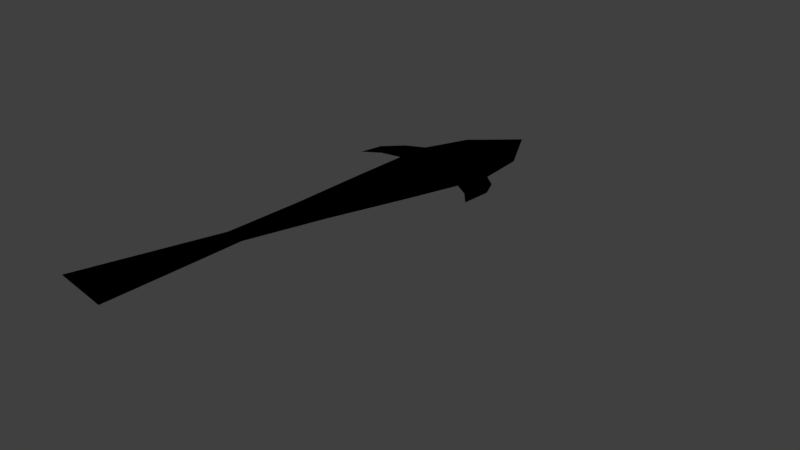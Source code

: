 # Source: fish.blend  (saved by Blender 2.79.0; exported with 4.5.12 LTS)
import bpy
from mathutils import Matrix  # noqa: F401  (used for matrix-valued properties, if any)

bpy.ops.wm.read_factory_settings(use_empty=True)
scene = bpy.context.scene
scene.name = 'Scene'

# ---- collections
col_collection_4 = bpy.data.collections.new('Collection 4'); scene.collection.children.link(col_collection_4)

# ---- materials (node trees are filled in below, after node groups)
mat_material_009 = bpy.data.materials.new('Material.009')
mat_material_009.alpha_threshold = 0.0
mat_material_009.use_transparent_shadow = False
mat_material_009.diffuse_color = (0.0, 0.0, 0.0, 1.0)
mat_material_009.roughness = 0.5

# ---- material node trees

# ---- world
world_world = bpy.data.worlds.new('World'); scene.world = world_world
world_world.color = (0.05088, 0.05088, 0.05088)
world_world.use_sun_shadow = False
world_world.sun_shadow_jitter_overblur = 0.0
world_world.cycles.sampling_method = 'MANUAL'

# ---- meshes
me_plane_009 = bpy.data.meshes.new('Plane.009')
me_plane_009.from_pydata([(0.0, 1.0, 0.0), (0.0, 0.0, 0.0), (0.0, 0.5, 0.0), (0.0, 0.75, 0.0), (0.0, 0.25, 0.0), (0.0, 0.875, 0.0), (0.0, 0.375, 0.0), (0.0, 0.625, 0.0), (0.0, 0.125, 0.0), (0.0, 0.9375, 0.0), (0.0, 0.4375, 0.0), (0.0, 0.6875, 0.0), (0.0, 0.1875, 0.0), (0.0, 0.8125, 0.0), (0.0, 0.3125, 0.0), (0.0, 0.5625, 0.0), (0.0, 0.0625, 0.0)], [(9, 0), (10, 2), (11, 3), (12, 4), (13, 5), (14, 6), (15, 7), (16, 8), (5, 9), (6, 10), (7, 11), (8, 12), (3, 13), (4, 14), (2, 15), (1, 16)], [])
me_plane_009.use_remesh_preserve_volume = False
me_plane_009.use_remesh_preserve_attributes = False
me_plane_009.use_mirror_vertex_groups = False
me_plane_009.update()
me_plane_008 = bpy.data.meshes.new('Plane.008')
me_plane_008.from_pydata([(-0.4077, 1.1, 0.0), (0.4077, 1.1, 0.0), (0.0, 2.295, 0.0), (-0.1069, -0.9484, 0.0), (0.1069, -0.9484, 0.0), (-0.1679, -1.419, 0.0), (0.1782, -1.414, 0.0), (-0.2838, -2.306, 2.544e-10), (0.3069, -2.283, -2.544e-10), (-0.3304, 1.865, 0.0), (0.3304, 1.865, 0.0), (-0.2045, -0.1945, 0.0), (0.2045, -0.1945, 0.0), (0.3325, 0.5877, 0.0), (-0.3325, 0.5877, 0.0), (-0.4348, 1.433, 0.0), (0.4348, 1.433, 0.0), (-0.7405, 0.8912, 0.0), (0.7035, 0.9247, 0.0), (-0.5954, 1.313, 0.0), (-0.7284, 1.12, 0.0), (0.5644, 1.038, 0.0), (0.5763, 1.355, 0.0), (0.6762, 1.202, 0.0), (-0.5944, 1.026, 0.0), (-0.2259, -1.862, 1.272e-10), (0.2426, -1.848, -1.272e-10)], [], [(9, 10, 2), (13, 1, 0, 14), (4, 3, 5, 6), (26, 25, 7, 8), (15, 16, 10, 9), (4, 12, 11, 3), (12, 13, 14, 11), (0, 1, 16, 15), (24, 0, 19, 20), (0, 15, 19), (16, 1, 22), (21, 18, 23), (1, 21, 23, 22), (17, 24, 20), (6, 5, 25, 26)])
me_plane_008.materials.append(mat_material_009)
me_plane_008.use_remesh_preserve_volume = False
me_plane_008.use_remesh_preserve_attributes = False
me_plane_008.use_mirror_vertex_groups = False
me_plane_008.update()
arm_armature = bpy.data.armatures.new('Armature')  # bones are not reproduced

# ---- objects
ob_plane_003 = bpy.data.objects.new('Plane.003', me_plane_009)
ob_armature = bpy.data.objects.new('Armature', arm_armature)
ob_plane_002 = bpy.data.objects.new('Plane.002', me_plane_008)

# ---- transforms, parenting, visibility, modifiers, constraints
ob_plane_003.location = (-0.3553, -2.688, 0.0)
ob_plane_003.rotation_euler = (-1.344e-07, 1.571, 0.0)
ob_plane_003.scale = (4.942, 4.942, 4.942)
ob_plane_003.hide_viewport = True
ob_plane_003.show_wire = True
ob_plane_003.show_all_edges = True
ob_plane_003.lineart.crease_threshold = 0.0
_m = ob_plane_003.modifiers.new('Wave', 'WAVE')
_m.damping_time = 23.0
_m.speed = 0.1588
_m.height = 0.2394
ob_armature.location = (-0.4787, 0.2209, 0.0)
ob_armature.rotation_euler = (0.0, 0.0, -0.1991)
ob_armature.lineart.crease_threshold = 0.0
ob_plane_002.parent = ob_armature
ob_plane_002.location = (0.0, 0.0, 0.0)
ob_plane_002.show_wire = True
ob_plane_002.show_all_edges = True
ob_plane_002.lineart.crease_threshold = 0.0
_vg = ob_plane_002.vertex_groups.new(name='Bone')
for _i, _w in zip([0, 1, 2, 9, 10, 13, 14, 15, 16, 17, 18, 19, 20, 21, 22, 23, 24], [0.3046, 0.3132, 0.9869, 0.8241, 0.8359, 0.1119, 0.1127, 0.6457, 0.6508, 0.3793, 0.3608, 0.519, 0.4217, 0.3723, 0.5615, 0.4863, 0.3698]): _vg.add([_i], _w, 'REPLACE')
_vg = ob_plane_002.vertex_groups.new(name='Bone.001')
for _i, _w in zip([0, 1, 9, 10, 11, 12, 13, 14, 15, 16, 17, 18, 19, 20, 21, 22, 23, 24], [0.6558, 0.6467, 0.166, 0.1547, 0.4997, 0.4998, 0.7911, 0.7881, 0.3344, 0.3291, 0.5887, 0.6043, 0.4547, 0.5483, 0.5929, 0.4134, 0.4847, 0.5972]): _vg.add([_i], _w, 'REPLACE')
_vg = ob_plane_002.vertex_groups.new(name='Bone.002')
for _i, _w in zip([0, 1, 3, 4, 5, 6, 11, 12, 13, 14, 17, 18, 19, 20, 21, 23, 24, 25, 26], [0.02531, 0.02636, 0.4791, 0.4832, 0.05585, 0.0541, 0.4657, 0.4696, 0.09243, 0.09415, 0.01064, 0.01647, 5.633e-05, 0.00691, 0.01618, 0.00523, 0.01272, 0.02793, 0.02705]): _vg.add([_i], _w, 'REPLACE')
_vg = ob_plane_002.vertex_groups.new(name='Bone.003')
for _i, _w in zip([3, 4, 5, 6, 7, 8, 11, 25, 26], [0.5049, 0.5043, 0.9424, 0.9444, 0.0, 0.0, 0.0005881, 0.9631, 0.9637]): _vg.add([_i], _w, 'REPLACE')
_vg = ob_plane_002.vertex_groups.new(name='Bone.004')
for _i, _w in zip([7, 8, 25, 26], [1.0, 1.0, 0.9998, 1.0]): _vg.add([_i], _w, 'REPLACE')
_m = ob_plane_002.modifiers.new('Armature', 'ARMATURE')
_m.object = ob_armature

# ---- collection membership
col_collection_4.objects.link(ob_plane_003)
col_collection_4.objects.link(ob_armature)
col_collection_4.objects.link(ob_plane_002)

# ---- scene / render settings (as saved in the file)
scene.frame_start = 1; scene.frame_end = 79; scene.frame_set(45)
scene.render.engine = 'BLENDER_EEVEE_NEXT'
scene.render.resolution_percentage = 50
scene.render.dither_intensity = 0.0
scene.cycles.use_denoising = False
scene.cycles.samples = 128
scene.cycles.sampling_pattern = 'TABULATED_SOBOL'
scene.cycles.use_adaptive_sampling = False
scene.cycles.use_light_tree = False
scene.cycles.blur_glossy = 0.0
scene.cycles.sample_clamp_indirect = 0.0
scene.view_settings.view_transform = 'Standard'
bpy.context.view_layer.update()

# ---- added for rendering (the .blend has no active camera and no usable light): camera, sun
cam_auto = bpy.data.cameras.new('AutoCamera')
cam_auto.lens = 50.0
cam_auto.sensor_width = 36.0
cam_auto.clip_end = 1000.0
ob_auto_camera = bpy.data.objects.new('AutoCamera', cam_auto)
scene.collection.objects.link(ob_auto_camera)
ob_auto_camera.location = (5.47354, -5.98527, 4.19154)
ob_auto_camera.rotation_euler = (1.09748, -7.21219e-08, 0.694738)
scene.camera = ob_auto_camera
light_auto_sun = bpy.data.lights.new('AutoSun', 'SUN')
light_auto_sun.energy = 3.0
light_auto_sun.angle = 0.0523599
ob_auto_sun = bpy.data.objects.new('AutoSun', light_auto_sun)
scene.collection.objects.link(ob_auto_sun)
ob_auto_sun.rotation_euler = (0.872665, 0.174533, 0.523599)
bpy.context.view_layer.update()
